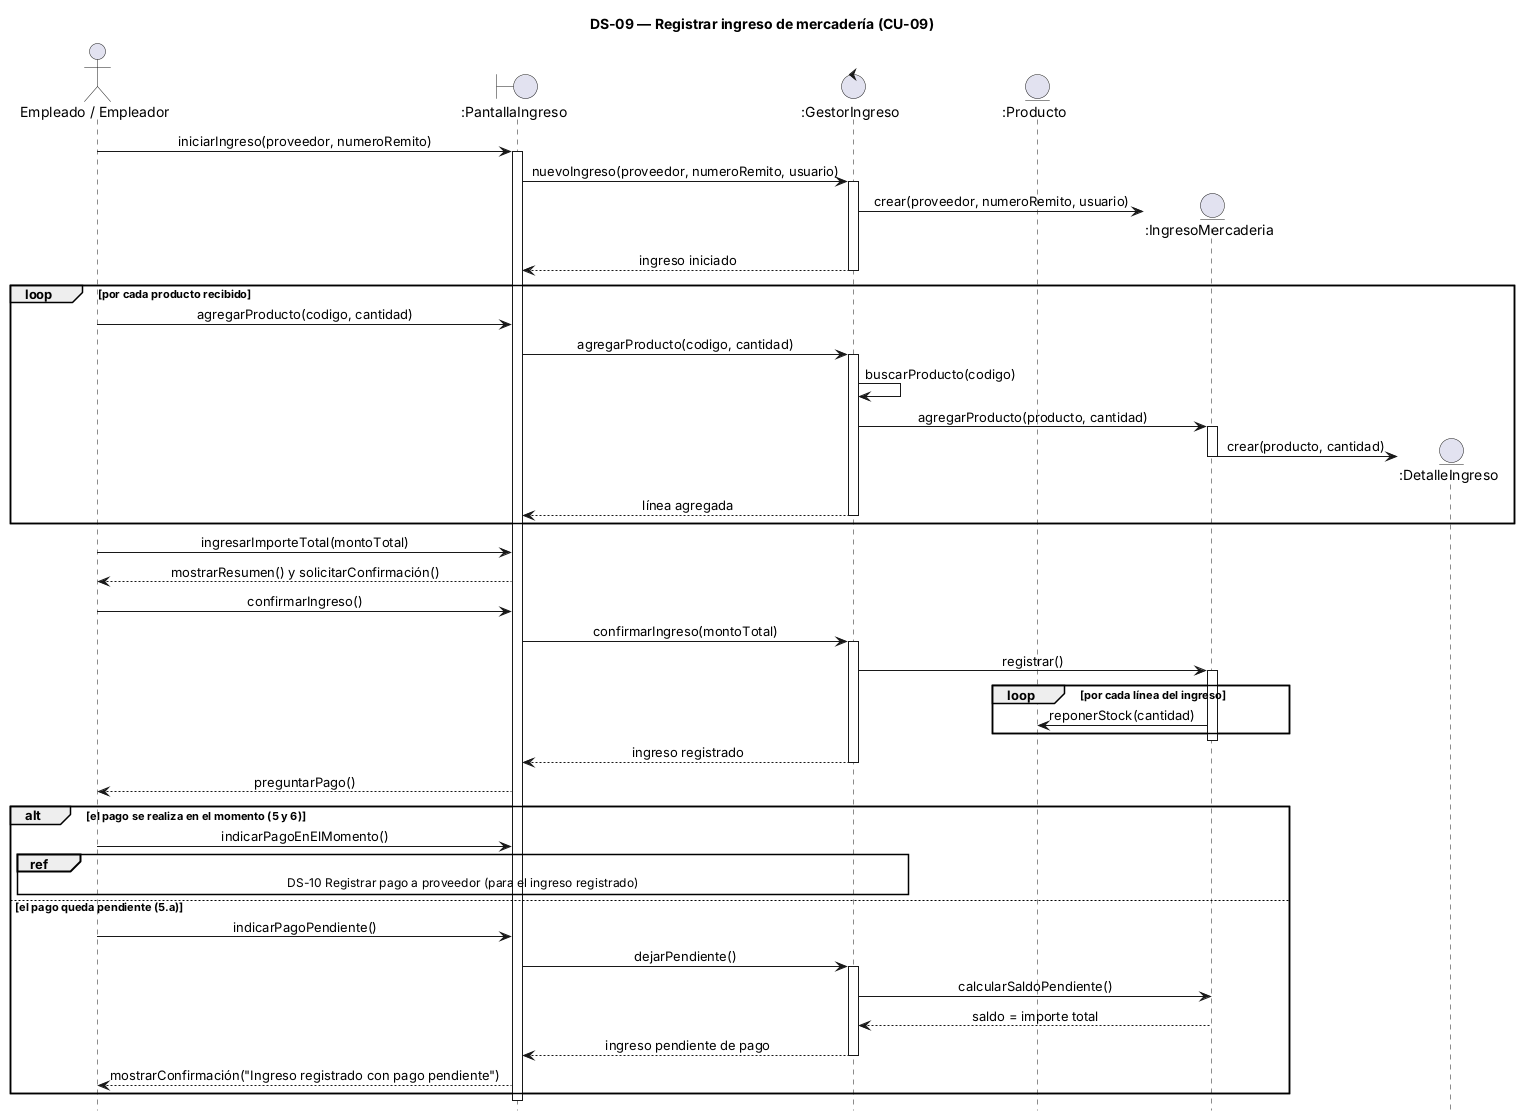

The diagram above was rendered by PlantUML. Its source (embedded in the PNG):
@startuml
' Caso de uso de referencia: 05-Caso De Uso/CU-09 Registrar ingreso de mercaderia.md
title DS-09 — Registrar ingreso de mercadería (CU-09)
hide footbox
skinparam sequenceMessageAlign center
skinparam responseMessageBelowArrow true

actor "Empleado / Empleador" as U
boundary ":PantallaIngreso" as P
control ":GestorIngreso" as G
entity ":Producto" as PR

U -> P : iniciarIngreso(proveedor, numeroRemito)
activate P
P -> G : nuevoIngreso(proveedor, numeroRemito, usuario)
activate G
create entity ":IngresoMercaderia" as I
G -> I : crear(proveedor, numeroRemito, usuario)
G --> P : ingreso iniciado
deactivate G

loop por cada producto recibido
  U -> P : agregarProducto(codigo, cantidad)
  P -> G : agregarProducto(codigo, cantidad)
  activate G
  G -> G : buscarProducto(codigo)
  G -> I : agregarProducto(producto, cantidad)
  activate I
  create entity ":DetalleIngreso" as DI
  I -> DI : crear(producto, cantidad)
  deactivate I
  G --> P : línea agregada
  deactivate G
end

U -> P : ingresarImporteTotal(montoTotal)
P --> U : mostrarResumen() y solicitarConfirmación()
U -> P : confirmarIngreso()
P -> G : confirmarIngreso(montoTotal)
activate G
G -> I : registrar()
activate I
loop por cada línea del ingreso
  I -> PR : reponerStock(cantidad)
end
deactivate I
G --> P : ingreso registrado
deactivate G
P --> U : preguntarPago()

alt el pago se realiza en el momento (5 y 6)
  U -> P : indicarPagoEnElMomento()
  ref over U, P, G : DS-10 Registrar pago a proveedor (para el ingreso registrado)
else el pago queda pendiente (5.a)
  U -> P : indicarPagoPendiente()
  P -> G : dejarPendiente()
  activate G
  G -> I : calcularSaldoPendiente()
  I --> G : saldo = importe total
  G --> P : ingreso pendiente de pago
  deactivate G
  P --> U : mostrarConfirmación("Ingreso registrado con pago pendiente")
end

deactivate P
@enduml